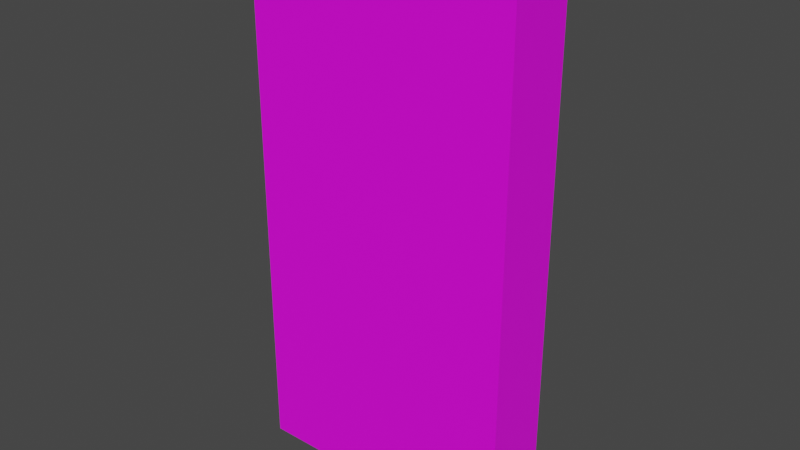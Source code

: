 # Source: OpenCloseLiftingDoor.blend  (saved by Blender 3.4.6; exported with 4.5.12 LTS)
import bpy
from mathutils import Matrix  # noqa: F401  (used for matrix-valued properties, if any)

bpy.ops.wm.read_factory_settings(use_empty=True)
scene = bpy.context.scene
scene.name = 'Scene'

# ---- collections
col_collection = bpy.data.collections.new('Collection'); scene.collection.children.link(col_collection)

# ---- images (referenced by path relative to the original .blend; pixels are not part of the script)
import os
ASSET_DIR = os.environ.get("B2B_ASSET_DIR", "")  # directory of the original .blend (textures are referenced by path, not embedded)
HERE = os.path.dirname(os.path.abspath(__file__))  # packed textures are extracted next to this script under _unpacked/

def load_image(name, relpath, width, height, colorspace="sRGB"):
    """Load a texture the original file referenced (path relative to the .blend, or extracted next to this script)."""
    p = next((c for c in (os.path.join(HERE, relpath), os.path.join(ASSET_DIR, relpath)) if relpath and os.path.exists(c)), "")
    if p:
        img = bpy.data.images.load(p, check_existing=True)
        img.name = name
    else:  # same state as the original file: an image datablock whose file is absent (Cycles renders it pink)
        img = bpy.data.images.new(name, width, height)
        img.source = "FILE"
        img.filepath = "//" + (relpath or name)
    img.colorspace_settings.name = colorspace
    return img
img_b97a57_png = load_image('B97A57.png', 'B97A57.png', 1024, 1024, 'sRGB')

# ---- materials (node trees are filled in below, after node groups)
mat_material = bpy.data.materials.new('Material')
mat_material.alpha_threshold = 0.0
mat_material.use_transparent_shadow = False
mat_material.roughness = 0.5
mat_material.line_color = (0.0, 0.0, 0.0, 1.0)

# ---- material node trees
mat_material.use_nodes = True; mat_material.node_tree.nodes.clear()
_N = mat_material.node_tree.nodes; _L = mat_material.node_tree.links
n0 = _N.new('ShaderNodeOutputMaterial'); n0.name = 'Material Output'; n0.location = (300, 300)
n1 = _N.new('ShaderNodeBsdfPrincipled'); n1.name = 'Principled BSDF'; n1.location = (10, 300)
n1.distribution = 'GGX'
n1.subsurface_method = 'RANDOM_WALK_SKIN'
n1.inputs[3].default_value = 1.45
n1.inputs[27].default_value = (0.0, 0.0, 0.0, 1.0)
n1.inputs[28].default_value = 1.0
n2 = _N.new('ShaderNodeTexImage'); n2.name = 'Image Texture'; n2.location = (-280, 271)
n2.image = img_b97a57_png
_L.new(n1.outputs[0], n0.inputs[0])
_L.new(n2.outputs[0], n1.inputs[0])
n0.is_active_output = True

# ---- world
world_world = bpy.data.worlds.new('World'); scene.world = world_world
world_world.use_nodes = True; world_world.node_tree.nodes.clear()
_N = world_world.node_tree.nodes; _L = world_world.node_tree.links
n0 = _N.new('ShaderNodeOutputWorld'); n0.name = 'World Output'; n0.location = (300, 300)
n1 = _N.new('ShaderNodeBackground'); n1.name = 'Background'; n1.location = (10, 300)
n1.inputs[0].default_value = (0.05088, 0.05088, 0.05088, 1.0)
_L.new(n1.outputs[0], n0.inputs[0])
n0.is_active_output = True
world_world.color = (0.05088, 0.05088, 0.05088)
world_world.use_sun_shadow = False
world_world.sun_shadow_jitter_overblur = 0.0

# ---- meshes
me_cube = bpy.data.meshes.new('Cube')
me_cube.from_pydata([(1.0, 1.0, 1.0), (1.0, 1.0, -1.0), (1.0, -1.0, 1.0), (1.0, -1.0, -1.0), (-1.0, 1.0, 1.0), (-1.0, 1.0, -1.0), (-1.0, -1.0, 1.0), (-1.0, -1.0, -1.0)], [], [(0, 4, 6, 2), (3, 2, 6, 7), (7, 6, 4, 5), (5, 1, 3, 7), (1, 0, 2, 3), (5, 4, 0, 1)])
_uv = me_cube.uv_layers.new(name='UVMap')
_uv.uv.foreach_set('vector', [0.5, 0.5, 0.75, 0.5, 0.75, 0.75, 0.5, 0.75, 0.25, 0.75, 0.5, 0.75, 0.5, 0.9999, 0.25, 0.9999, 0.25, 8.655e-05, 0.5, 8.661e-05, 0.5, 0.25, 0.25, 0.25, 8.667e-05, 0.5, 0.25, 0.5, 0.25, 0.75, 8.661e-05, 0.75, 0.25, 0.5, 0.5, 0.5, 0.5, 0.75, 0.25, 0.75, 0.25, 0.25, 0.5, 0.25, 0.5, 0.5, 0.25, 0.5])
me_cube.materials.append(mat_material)
me_cube.use_mirror_vertex_groups = False
me_cube.update()
arm_armature = bpy.data.armatures.new('Armature')  # bones are not reproduced

# ---- objects
ob_cube = bpy.data.objects.new('Cube', me_cube)
ob_armature = bpy.data.objects.new('Armature', arm_armature)

# ---- transforms, parenting, visibility, modifiers, constraints
ob_cube.parent = ob_armature
ob_cube.location = (0.0, 0.0, 2.0)
ob_cube.scale = (1.0, 0.25, 2.0)
ob_cube.lock_rotations_4d = False
ob_cube.empty_display_type = 'ARROWS'
ob_cube.lineart.crease_threshold = 0.0
_vg = ob_cube.vertex_groups.new(name='Bone')
_vg.add([0, 1, 2, 3, 4, 5, 6, 7], 1.0, 'REPLACE')
_m = ob_cube.modifiers.new('Armature', 'ARMATURE')
_m.object = ob_armature
ob_armature.location = (0.0, 0.0, 0.0)

# ---- collection membership
col_collection.objects.link(ob_cube)
col_collection.objects.link(ob_armature)

# ---- scene / render settings (as saved in the file)
scene.frame_start = 1; scene.frame_end = 20; scene.frame_set(15)
scene.render.engine = 'BLENDER_EEVEE_NEXT'
scene.cycles.sampling_pattern = 'TABULATED_SOBOL'
scene.cycles.use_light_tree = False
scene.view_settings.view_transform = 'Filmic'
bpy.context.view_layer.update()

# ---- added for rendering (the .blend has no active camera and no usable light): camera, sun
cam_auto = bpy.data.cameras.new('AutoCamera')
cam_auto.lens = 50.0
cam_auto.sensor_width = 36.0
cam_auto.clip_end = 1000.0
ob_auto_camera = bpy.data.objects.new('AutoCamera', cam_auto)
scene.collection.objects.link(ob_auto_camera)
ob_auto_camera.location = (4.16351, -4.99621, 5.33081)
ob_auto_camera.rotation_euler = (1.09748, -7.21219e-08, 0.694738)
scene.camera = ob_auto_camera
light_auto_sun = bpy.data.lights.new('AutoSun', 'SUN')
light_auto_sun.energy = 3.0
light_auto_sun.angle = 0.0523599
ob_auto_sun = bpy.data.objects.new('AutoSun', light_auto_sun)
scene.collection.objects.link(ob_auto_sun)
ob_auto_sun.rotation_euler = (0.872665, 0.174533, 0.523599)
bpy.context.view_layer.update()
